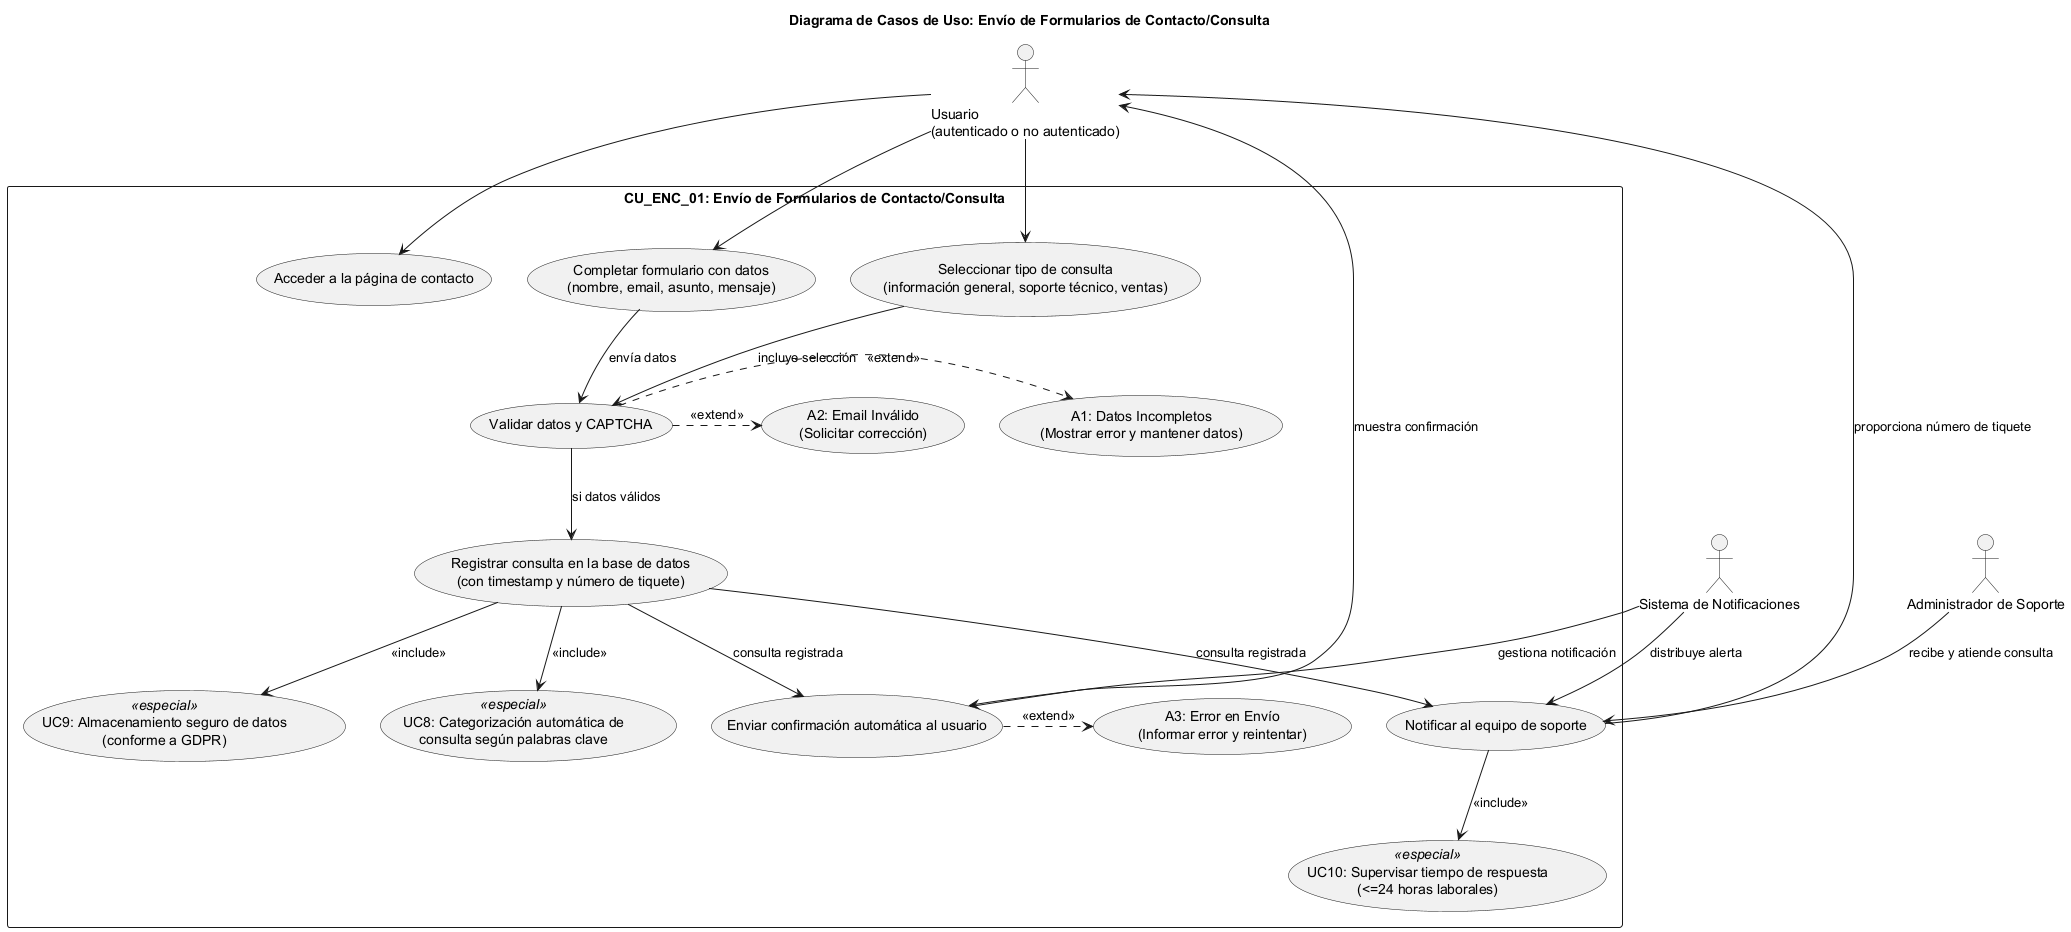

The diagram above was rendered by PlantUML. Its source (embedded in the PNG):
@startuml
title Diagrama de Casos de Uso: Envío de Formularios de Contacto/Consulta

' Declaración de actores
actor "Usuario\n(autenticado o no autenticado)" as Usuario
actor "Sistema de Notificaciones" as Notif
actor "Administrador de Soporte" as Soporte

' Contenedor principal para el caso de uso
rectangle "CU_ENC_01: Envío de Formularios de Contacto/Consulta" {
  
  usecase "Acceder a la página de contacto" as UC1
  usecase "Completar formulario con datos\n(nombre, email, asunto, mensaje)" as UC2
  usecase "Seleccionar tipo de consulta\n(información general, soporte técnico, ventas)" as UC3
  usecase "Validar datos y CAPTCHA" as UC4
  usecase "Registrar consulta en la base de datos\n(con timestamp y número de tiquete)" as UC5
  usecase "Enviar confirmación automática al usuario" as UC6
  usecase "Notificar al equipo de soporte" as UC7
  
  ' Flujos alternativos
  usecase "A1: Datos Incompletos\n(Mostrar error y mantener datos)" as A1
  usecase "A2: Email Inválido\n(Solicitar corrección)" as A2
  usecase "A3: Error en Envío\n(Informar error y reintentar)" as A3
  
  ' Requisitos especiales como acciones
  usecase "UC8: Categorización automática de\nconsulta según palabras clave" as UC8 <<especial>>
  usecase "UC9: Almacenamiento seguro de datos\n(conforme a GDPR)" as UC9 <<especial>>
  usecase "UC10: Supervisar tiempo de respuesta\n(<=24 horas laborales)" as UC10 <<especial>>
}

' Relaciones de actor Usuario con los casos de uso
Usuario --> UC1
Usuario --> UC2
Usuario --> UC3

' Flujo básico vinculado entre casos de uso
UC2 --> UC4 : "envía datos"
UC3 --> UC4 : "incluye selección"
UC4 --> UC5 : "si datos válidos"
UC5 --> UC6 : "consulta registrada"
UC5 --> UC7 : "consulta registrada"
UC6 --> Usuario : "muestra confirmación"
UC7 --> Usuario : "proporciona número de tiquete"

' Relaciones de actores secundarios
Notif --> UC6 : "gestiona notificación"
Notif --> UC7 : "distribuye alerta"
Soporte --> UC7 : "recibe y atiende consulta"

' Relaciones de flujos alternativos mediante extensión
UC4 .> A1 : <<extend>>
UC4 .> A2 : <<extend>>
UC6 .> A3 : <<extend>>

' Relaciones de requisitos especiales
UC5 --> UC8 : <<include>>
UC5 --> UC9 : <<include>>
UC7 --> UC10 : <<include>>

@enduml